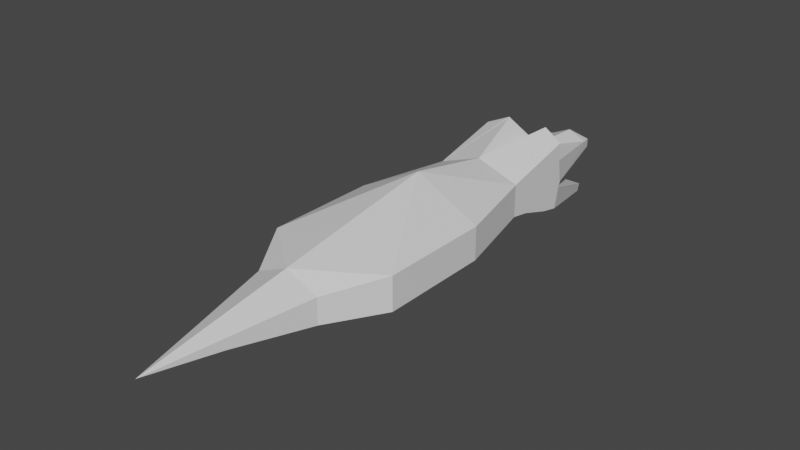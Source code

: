 # Source: Snapjaw.blend  (saved by Blender 3.4.6; exported with 4.5.12 LTS)
import bpy
from mathutils import Matrix  # noqa: F401  (used for matrix-valued properties, if any)

bpy.ops.wm.read_factory_settings(use_empty=True)
scene = bpy.context.scene
scene.name = 'Scene'

# ---- collections
col_collection = bpy.data.collections.new('Collection'); scene.collection.children.link(col_collection)

# ---- materials (node trees are filled in below, after node groups)
mat_material = bpy.data.materials.new('Material')
mat_material.alpha_threshold = 0.0
mat_material.use_transparent_shadow = False
mat_material.roughness = 0.5
mat_material.line_color = (0.0, 0.0, 0.0, 1.0)

# ---- material node trees
mat_material.use_nodes = True; mat_material.node_tree.nodes.clear()
_N = mat_material.node_tree.nodes; _L = mat_material.node_tree.links
n0 = _N.new('ShaderNodeOutputMaterial'); n0.name = 'Material Output'; n0.location = (300, 300)
n1 = _N.new('ShaderNodeBsdfPrincipled'); n1.name = 'Principled BSDF'; n1.location = (10, 300)
n1.distribution = 'GGX'
n1.subsurface_method = 'RANDOM_WALK_SKIN'
n1.inputs[3].default_value = 1.45
n1.inputs[27].default_value = (0.0, 0.0, 0.0, 1.0)
n1.inputs[28].default_value = 1.0
_L.new(n1.outputs[0], n0.inputs[0])
n0.is_active_output = True

# ---- world
world_world = bpy.data.worlds.new('World'); scene.world = world_world
world_world.use_nodes = True; world_world.node_tree.nodes.clear()
_N = world_world.node_tree.nodes; _L = world_world.node_tree.links
n0 = _N.new('ShaderNodeOutputWorld'); n0.name = 'World Output'; n0.location = (300, 300)
n1 = _N.new('ShaderNodeBackground'); n1.name = 'Background'; n1.location = (10, 300)
n1.inputs[0].default_value = (0.05088, 0.05088, 0.05088, 1.0)
_L.new(n1.outputs[0], n0.inputs[0])
n0.is_active_output = True
world_world.color = (0.05088, 0.05088, 0.05088)
world_world.use_sun_shadow = False
world_world.sun_shadow_jitter_overblur = 0.0

# ---- meshes
me_cube = bpy.data.meshes.new('Cube')
me_cube.from_pydata([(0.1532, 0.5, -0.005008), (0.1532, 0.3725, -0.559), (0.4264, -0.5, 0.164), (0.4264, -0.5269, -0.3401), (0.4264, -1.235, -0.164), (0.4264, -1.235, 0.1648), (0.4264, -0.5, 0.3451), (0.642, -2.142, 0.1662), (0.4264, -0.6838, -7.449e-08), (0.642, -2.143, -0.164), (0.4264, -0.8677, 0.164), (0.4264, -1.043, -0.1975), (0.4264, -0.8677, 4.05e-05), (0.4264, -0.7122, -0.3022), (0.4264, -0.6838, 0.164), (0.4265, -0.4607, -0.07481), (0.1532, 0.4992, -0.08769), (0.1532, 0.3986, -0.4839), (0.4264, -0.4819, -0.1272), (0.642, -3.253, -0.164), (0.642, -3.252, 0.168), (0.323, -3.781, -0.164), (0.323, -3.78, 0.09147), (0.1493, -4.576, -0.06414), (-0.0001803, -0.5388, -0.389), (-8.234e-08, 0.5, -0.005008), (8.868e-08, -0.3844, 0.152), (-0.0001804, 0.3606, -0.6079), (1.708e-07, -1.235, -0.2457), (-8.115e-06, -1.235, 0.3178), (1.092e-07, -0.3844, 0.2662), (-2.165e-05, -2.141, 0.4957), (1.271e-07, -1.043, -0.2758), (8.146e-08, -0.5, -7.92e-08), (-9.666e-08, 0.4992, -0.08768), (4.628e-08, -0.5028, -0.1805), (-1.496e-07, 0.3986, -0.4839), (-1.424e-05, -0.7249, -0.3615), (5.007e-05, -2.143, -0.308), (-2.626e-05, -3.252, 0.3208), (5.013e-07, -3.253, -0.2721), (-7.954e-05, -3.78, 0.2347), (5.566e-07, -3.781, -0.2657), (-1.491e-05, -5.286, -0.005788), (0.1889, 0.3693, 0.01708), (6.829e-08, -0.2747, 0.1407), (-4.976e-08, 0.3767, 0.1016), (0.2132, -0.4422, 0.4357), (0.2107, -0.4416, 0.4337), (0.1495, -4.575, 0.04045), (0.0001944, -4.575, 0.1063), (-1.366e-07, -4.577, -0.1297)], [], [(0, 25, 46), (16, 0, 44, 2, 15), (12, 10, 5), (24, 27, 1, 3), (34, 25, 0, 16), (32, 11, 4, 28), (5, 10, 14, 2, 6), (28, 4, 9, 38), (11, 12, 4), (36, 35, 18, 17), (13, 8, 12, 11), (24, 3, 13, 37), (8, 14, 10, 12), (8, 15, 2), (3, 18, 8), (8, 2, 14), (8, 13, 3), (33, 34, 16, 15), (24, 35, 18, 3), (1, 17, 18, 3), (27, 36, 17, 1), (35, 33, 15, 18), (15, 18, 8), (37, 13, 11, 32), (4, 5, 7, 9), (4, 12, 5), (38, 9, 19, 40), (9, 7, 20, 19), (51, 23, 43), (40, 19, 21, 42), (19, 20, 22, 21), (49, 50, 43), (7, 31, 20), (20, 39, 41, 22), (15, 33, 26, 2), (2, 26, 30, 48, 47, 6), (5, 29, 31), (6, 47, 5), (44, 45, 26, 2), (25, 45, 46), (44, 0, 46), (46, 45, 44), (29, 48, 30), (5, 47, 48, 29), (22, 41, 50, 49), (21, 22, 49, 23), (42, 21, 23, 51), (43, 23, 49), (20, 31, 39), (31, 7, 5)])
_uv = me_cube.uv_layers.new(name='UVMap')
_uv.uv.foreach_set('vector', [0.625, 0.75, 0.625, 0.625, 0.625, 0.75, 0.5625, 0.75, 0.625, 0.75, 0.625, 0.7827, 0.625, 1.0, 0.5625, 1.0, 0.5, 1.0, 0.625, 1.0, 0.625, 1.0, 0.125, 0.625, 0.375, 0.625, 0.375, 0.75, 0.125, 0.75, 0.5625, 0.625, 0.625, 0.625, 0.625, 0.75, 0.5625, 0.75, 0.125, 0.625, 0.125, 0.75, 0.125, 0.75, 0.125, 0.625, 0.625, 1.0, 0.625, 1.0, 0.625, 1.0, 0.625, 1.0, 0.625, 1.0, 0.125, 0.625, 0.125, 0.75, 0.125, 0.75, 0.125, 0.625, 0.375, 1.0, 0.5, 1.0, 0.375, 1.0, 0.0, 0.0, 0.0, 0.0, 0.0, 0.0, 0.0, 0.0, 0.375, 1.0, 0.5, 1.0, 0.5, 1.0, 0.375, 1.0, 0.125, 0.625, 0.125, 0.75, 0.125, 0.75, 0.125, 0.625, 0.5, 1.0, 0.625, 1.0, 0.625, 1.0, 0.5, 1.0, 0.5, 1.0, 0.5625, 1.0, 0.625, 1.0, 0.375, 1.0, 0.4375, 1.0, 0.5, 1.0, 0.5, 1.0, 0.625, 1.0, 0.625, 1.0, 0.5, 1.0, 0.375, 1.0, 0.375, 1.0, 0.0, 0.0, 0.0, 0.0, 0.0, 0.0, 0.0, 0.0, 0.0, 0.0, 0.0, 0.0, 0.0, 0.0, 0.0, 0.0, 0.375, 0.75, 0.4375, 0.75, 0.4375, 1.0, 0.375, 1.0, 0.375, 0.625, 0.4375, 0.625, 0.4375, 0.75, 0.375, 0.75, 0.0, 0.0, 0.0, 0.0, 0.0, 0.0, 0.0, 0.0, 0.0, 0.0, 0.0, 0.0, 0.0, 0.0, 0.125, 0.625, 0.125, 0.75, 0.125, 0.75, 0.125, 0.625, 0.375, 1.0, 0.5, 1.0, 0.5, 1.0, 0.375, 1.0, 0.375, 1.0, 0.5, 1.0, 0.5, 1.0, 0.125, 0.625, 0.125, 0.75, 0.125, 0.75, 0.125, 0.625, 0.375, 1.0, 0.5, 1.0, 0.5, 1.0, 0.375, 1.0, 0.125, 0.625, 0.125, 0.75, 0.125, 0.625, 0.125, 0.625, 0.125, 0.75, 0.125, 0.75, 0.125, 0.625, 0.375, 1.0, 0.5, 1.0, 0.5, 1.0, 0.375, 1.0, 0.875, 0.75, 0.875, 0.625, 0.875, 0.625, 0.875, 0.75, 0.875, 0.625, 0.875, 0.75, 0.875, 0.75, 0.875, 0.625, 0.875, 0.625, 0.875, 0.75, 0.0, 0.0, 0.0, 0.0, 0.0, 0.0, 0.0, 0.0, 0.875, 0.75, 0.875, 0.625, 0.875, 0.625, 0.875, 0.6868, 0.875, 0.6875, 0.875, 0.75, 0.875, 0.75, 0.875, 0.625, 0.875, 0.625, 0.875, 0.75, 0.875, 0.6875, 0.875, 0.75, 0.0, 0.0, 0.0, 0.0, 0.0, 0.0, 0.0, 0.0, 0.0, 0.0, 0.0, 0.0, 0.0, 0.0, 0.625, 0.7827, 0.625, 0.75, 0.625, 0.7827, 0.6577, 0.75, 0.7385, 0.6454, 0.6577, 0.75, 0.875, 0.625, 0.875, 0.6868, 0.875, 0.625, 0.875, 0.75, 0.875, 0.6875, 0.875, 0.6868, 0.875, 0.625, 0.875, 0.75, 0.875, 0.625, 0.875, 0.625, 0.875, 0.75, 0.375, 1.0, 0.5, 1.0, 0.5, 1.0, 0.375, 1.0, 0.125, 0.625, 0.125, 0.75, 0.125, 0.75, 0.125, 0.625, 0.875, 0.625, 0.875, 0.75, 0.875, 0.75, 0.875, 0.75, 0.875, 0.625, 0.875, 0.625, 0.875, 0.625, 0.875, 0.75, 0.875, 0.75])
me_cube.materials.append(mat_material)
me_cube.use_mirror_vertex_groups = False
me_cube.update()
arm_armature = bpy.data.armatures.new('Armature')  # bones are not reproduced

# ---- objects
ob_head = bpy.data.objects.new('Head', me_cube)
ob_armature = bpy.data.objects.new('Armature', arm_armature)

# ---- transforms, parenting, visibility, modifiers, constraints
ob_head.parent = ob_armature
ob_head.location = (-4.965e-08, 1.136, 0.0)
ob_head.scale = (0.5, 0.5, 0.5)
ob_head.lock_rotations_4d = False
ob_head.empty_display_type = 'ARROWS'
ob_head.lineart.crease_threshold = 0.0
_vg = ob_head.vertex_groups.new(name='Root')
for _i, _w in zip([2, 3, 4, 5, 6, 7, 8, 9, 10, 11, 12, 13, 14, 15, 18, 19, 20, 21, 22, 23, 24, 26, 28, 29, 30, 31, 32, 33, 35, 37, 38, 39, 40, 41, 42, 43, 44, 45, 47, 48, 49, 50, 51], [0.3575, 0.749, 0.9532, 0.9415, 0.3885, 0.9415, 0.6441, 0.9532, 0.752, 0.9071, 0.8398, 0.8371, 0.6416, 0.3766, 0.4634, 0.9532, 0.9415, 0.9532, 0.9415, 0.9532, 0.7504, 0.3581, 0.9556, 0.9418, 0.3911, 0.9418, 0.9055, 0.3758, 0.4682, 0.8355, 0.9556, 0.9418, 0.9556, 0.9418, 0.9556, 0.9418, 0.04672, 0.04701, 0.3898, 0.3898, 0.9415, 0.9418, 0.9556]): _vg.add([_i], _w, 'REPLACE')
_vg = ob_head.vertex_groups.new(name='UpperJaw')
for _i, _w in zip([0, 1, 2, 3, 5, 6, 7, 8, 10, 11, 12, 13, 14, 15, 16, 17, 18, 20, 22, 24, 25, 26, 27, 29, 30, 31, 32, 33, 34, 35, 36, 37, 39, 41, 43, 44, 45, 46, 47, 48, 49, 50], [1.0, 1.958e-07, 0.5039, 2.85e-10, 4.341e-09, 0.5039, 4.341e-09, 0.0003112, 0.0001903, 0.0004593, 0.0006079, 1.226e-05, 0.006994, 0.9998, 1.0, 9.163e-06, 0.002268, 4.341e-09, 4.341e-09, 2.834e-10, 1.0, 0.5039, 1.952e-07, 4.219e-09, 0.5039, 4.219e-09, 0.0004765, 0.9994, 1.0, 0.002265, 9.177e-06, 1.239e-05, 4.219e-09, 4.219e-09, 4.219e-09, 0.9352, 0.9349, 1.0, 0.5039, 0.5039, 4.341e-09, 4.219e-09]): _vg.add([_i], _w, 'REPLACE')
_vg = ob_head.vertex_groups.new(name='LowerJaw')
for _i, _w in zip([0, 1, 2, 3, 5, 6, 7, 8, 10, 11, 12, 13, 14, 15, 16, 17, 18, 20, 22, 24, 25, 26, 27, 29, 30, 31, 32, 33, 34, 35, 36, 37, 39, 41, 43, 44, 45, 46, 47, 48, 49, 50], [2.575e-07, 1.0, 2.499e-05, 0.5, 0.004288, 8.782e-05, 0.004288, 0.0002678, 6.501e-07, 7.388e-07, 0.0005427, 0.0006379, 2.106e-06, 2.203e-06, 0.00801, 0.998, 0.9952, 0.004288, 0.004288, 0.5, 2.579e-07, 2.497e-05, 1.0, 0.004168, 8.745e-05, 0.004168, 7.399e-07, 2.206e-06, 0.008, 0.9959, 0.998, 0.0006126, 0.004168, 0.004168, 0.004168, 3.49e-06, 3.502e-06, 2.579e-07, 8.763e-05, 8.763e-05, 0.004288, 0.004168]): _vg.add([_i], _w, 'REPLACE')
_vg = ob_head.vertex_groups.new(name='Tail')
for _i, _w in zip([7, 9, 19, 20, 21, 22, 23, 31, 38, 39, 40, 41, 42, 43, 49, 50, 51], [0.0001735, 0.0, 0.9882, 1.0, 0.9983, 0.9781, 0.976, 0.01614, 1.528e-06, 1.0, 0.9993, 1.0, 1.0, 0.9999, 0.9911, 0.9999, 0.9776]): _vg.add([_i], _w, 'REPLACE')
_vg = ob_head.vertex_groups.new(name='Torso')
for _i, _w in zip([4, 5, 7, 9, 11, 28, 29, 31, 32, 38], [1.0, 1.0, 0.9991, 0.9999, 0.6362, 1.0, 1.0, 1.0, 0.1959, 0.9977]): _vg.add([_i], _w, 'REPLACE')
_m = ob_head.modifiers.new('Mirror', 'MIRROR')
_m = ob_head.modifiers.new('Armature', 'ARMATURE')
_m.object = ob_armature
ob_armature.location = (0.0, 0.0, 0.0)
ob_armature.show_in_front = True

# ---- collection membership
col_collection.objects.link(ob_head)
col_collection.objects.link(ob_armature)

# ---- scene / render settings (as saved in the file)
scene.frame_start = 1; scene.frame_end = 250; scene.frame_set(1)
scene.render.engine = 'BLENDER_EEVEE_NEXT'
scene.cycles.sampling_pattern = 'TABULATED_SOBOL'
scene.cycles.use_light_tree = False
scene.view_settings.view_transform = 'Filmic'
bpy.context.view_layer.update()

# ---- added for rendering (the .blend has no active camera and no usable light): camera, sun
cam_auto = bpy.data.cameras.new('AutoCamera')
cam_auto.lens = 50.0
cam_auto.sensor_width = 36.0
cam_auto.clip_end = 1000.0
ob_auto_camera = bpy.data.objects.new('AutoCamera', cam_auto)
scene.collection.objects.link(ob_auto_camera)
ob_auto_camera.location = (2.77249, -3.3861, 2.25127)
ob_auto_camera.rotation_euler = (1.09748, -7.21219e-08, 0.694738)
scene.camera = ob_auto_camera
light_auto_sun = bpy.data.lights.new('AutoSun', 'SUN')
light_auto_sun.energy = 3.0
light_auto_sun.angle = 0.0523599
ob_auto_sun = bpy.data.objects.new('AutoSun', light_auto_sun)
scene.collection.objects.link(ob_auto_sun)
ob_auto_sun.rotation_euler = (0.872665, 0.174533, 0.523599)
bpy.context.view_layer.update()
